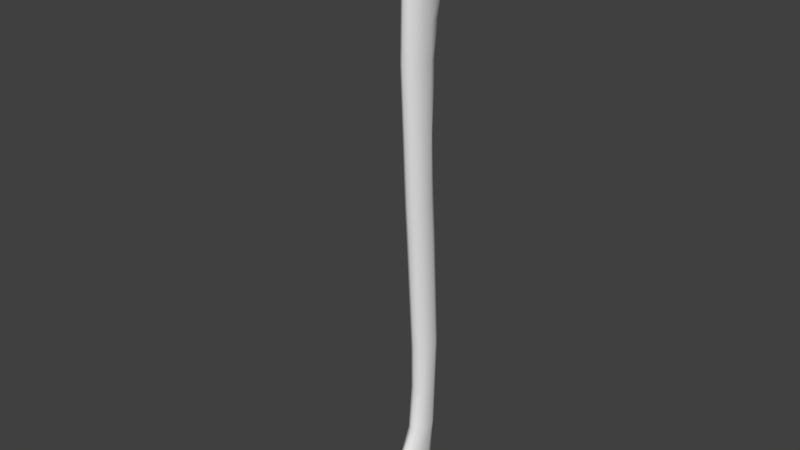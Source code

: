 # Source: Axe.blend  (saved by Blender 2.79.0; exported with 4.5.12 LTS)
import bpy
from mathutils import Matrix  # noqa: F401  (used for matrix-valued properties, if any)

bpy.ops.wm.read_factory_settings(use_empty=True)
scene = bpy.context.scene
scene.name = 'Scene'

# ---- collections
col_collection_1 = bpy.data.collections.new('Collection 1'); scene.collection.children.link(col_collection_1)

# ---- world
world_world = bpy.data.worlds.new('World'); scene.world = world_world
world_world.color = (0.05088, 0.05088, 0.05088)
world_world.use_sun_shadow = False
world_world.sun_shadow_jitter_overblur = 0.0
world_world.cycles.sampling_method = 'MANUAL'

# ---- meshes
me_axe_mesh = bpy.data.meshes.new('axe_mesh')
me_axe_mesh.from_pydata([(2.754e-08, 0.03686, -0.07395), (2.754e-08, 0.0326, -0.0135), (0.01062, 0.03109, -0.07436), (0.01062, 0.02682, -0.01391), (0.01719, 0.01598, -0.07542), (0.01719, 0.01171, -0.01498), (0.01719, -0.002703, -0.07674), (0.01719, -0.006966, -0.01629), (0.01062, -0.01781, -0.07781), (0.01062, -0.02208, -0.01736), (2.596e-08, -0.02359, -0.07821), (2.596e-08, -0.02785, -0.01777), (-0.01062, -0.01781, -0.07781), (-0.01062, -0.02208, -0.01736), (-0.01719, -0.002703, -0.07674), (-0.01719, -0.006966, -0.01629), (-0.01719, 0.01598, -0.07542), (-0.01719, 0.01171, -0.01498), (-0.01062, 0.03109, -0.07436), (-0.01062, 0.02682, -0.01391), (2.765e-08, 0.04896, -0.2933), (0.0103, 0.04336, -0.2934), (0.01667, 0.0287, -0.2935), (0.01667, 0.01059, -0.2936), (0.0103, -0.004069, -0.2937), (2.612e-08, -0.009667, -0.2937), (-0.0103, -0.004069, -0.2937), (-0.01667, 0.01059, -0.2936), (-0.01667, 0.0287, -0.2935), (-0.0103, 0.04336, -0.2934), (2.762e-08, 0.04301, -0.4634), (0.0103, 0.03741, -0.4634), (0.01667, 0.02276, -0.4635), (0.01667, 0.004639, -0.4636), (0.0103, -0.01002, -0.4637), (2.609e-08, -0.01562, -0.4637), (-0.0103, -0.01002, -0.4637), (-0.01667, 0.004639, -0.4636), (-0.01667, 0.02276, -0.4635), (-0.0103, 0.03741, -0.4634), (-0.01667, 0.02573, -0.3785), (-0.01667, 0.007614, -0.3786), (2.61e-08, -0.008269, -0.3787), (0.0103, -0.002671, -0.3787), (0.01667, 0.02573, -0.3785), (0.0103, 0.04039, -0.3784), (-0.0103, 0.04039, -0.3784), (-0.0103, -0.002671, -0.3787), (0.01667, 0.007614, -0.3786), (2.764e-08, 0.04599, -0.3783), (2.762e-08, 0.03654, -0.5358), (0.0103, 0.02997, -0.532), (0.01667, 0.01277, -0.5221), (0.01667, -0.008485, -0.5098), (0.0103, -0.02568, -0.4999), (2.609e-08, -0.03225, -0.4961), (-0.0103, -0.02568, -0.4999), (-0.01667, -0.008485, -0.5098), (-0.01667, 0.01277, -0.5221), (-0.0103, 0.02997, -0.532), (2.762e-08, 0.03606, -0.5543), (0.0103, 0.02949, -0.5505), (0.01667, 0.004116, -0.5371), (0.01667, -0.01714, -0.5248), (0.0103, -0.03434, -0.5149), (2.609e-08, -0.04091, -0.5111), (-0.0103, -0.03434, -0.5149), (-0.01667, -0.01714, -0.5248), (-0.01667, 0.004116, -0.5371), (-0.0103, 0.02949, -0.5505), (2.76e-08, 0.03298, -0.5656), (0.0103, 0.02641, -0.5618), (0.01667, -0.001534, -0.5472), (0.01667, -0.02279, -0.5349), (0.0103, -0.03579, -0.5266), (2.606e-08, -0.04236, -0.5228), (-0.0103, -0.03579, -0.5266), (-0.01667, -0.02279, -0.5349), (-0.01667, -0.001534, -0.5472), (-0.0103, 0.02641, -0.5618), (2.767e-08, 0.007055, -0.5701), (0.0103, 0.003354, -0.568), (0.01667, -0.01239, -0.5597), (0.01667, -0.02437, -0.5528), (0.0103, -0.03169, -0.5481), (2.614e-08, -0.03539, -0.546), (-0.0103, -0.03169, -0.5481), (-0.01667, -0.02437, -0.5528), (-0.01667, -0.01239, -0.5597), (-0.0103, 0.003354, -0.568), (2.754e-08, 0.0305, 0.226), (0.01062, 0.02365, 0.2261), (0.01719, 0.005689, 0.2264), (0.01719, -0.01651, 0.2267), (0.01062, -0.03446, 0.227), (2.596e-08, -0.04132, 0.2271), (-0.01062, -0.03446, 0.227), (-0.01719, -0.01651, 0.2267), (-0.01719, 0.005689, 0.2264), (-0.01062, 0.02365, 0.2261), (2.616e-09, 0.05083, 0.3467), (0.01062, 0.04397, 0.3468), (-0.01719, -0.01478, 0.3474), (-0.01719, 0.007417, 0.3471), (0.01062, -0.03273, 0.3477), (1.035e-09, -0.03959, 0.3478), (0.01719, 0.007417, 0.3471), (-0.01062, 0.04397, 0.3468), (-0.01062, -0.03273, 0.3477), (0.01719, -0.01478, 0.3474), (0.01062, 0.03032, 0.2894), (-0.01719, 0.006553, 0.2867), (1.35e-08, -0.04046, 0.2874), (0.01719, 0.006553, 0.2867), (-0.01062, 0.03032, 0.2894), (-0.01062, -0.0336, 0.2873), (0.01719, -0.01564, 0.2871), (1.508e-08, 0.03718, 0.2893), (-0.01719, -0.01564, 0.2871), (0.01062, -0.0336, 0.2873), (2.596e-08, -0.03459, 0.1047), (-0.01062, -0.02827, 0.1048), (0.01062, -0.02827, 0.1048), (0.01719, -0.01174, 0.1052), (2.754e-08, 0.02719, 0.1063), (0.01062, 0.02088, 0.1061), (0.01719, 0.008701, 0.1057), (-0.01062, 0.02088, 0.1061), (-0.01719, 0.008701, 0.1057), (-0.01719, -0.01174, 0.1052), (-0.0217, 0.04776, 0.3907), (-0.0217, 0.04776, 0.4874), (-0.0217, 0.08313, 0.3915), (-0.0217, 0.07909, 0.4882), (0.0217, 0.04776, 0.3907), (0.0217, 0.04776, 0.4874), (0.0217, 0.08313, 0.3915), (0.0217, 0.07909, 0.4882), (-0.0217, 0.03082, 0.3818), (-0.0217, 0.03082, 0.4874), (0.0217, 0.03082, 0.3818), (0.0217, 0.03082, 0.4874), (-0.0217, 0.006616, 0.377), (-0.0217, 0.006616, 0.4866), (0.0217, 0.006616, 0.377), (0.0217, 0.006616, 0.4866), (-0.0217, -0.03009, 0.3968), (-0.0217, -0.03009, 0.4854), (0.0217, -0.03009, 0.3968), (0.0217, -0.03009, 0.4854), (0.0217, -0.01416, 0.3832), (-0.0217, -0.01416, 0.3832), (-0.0217, -0.01174, 0.486), (0.0217, -0.01174, 0.486), (-1.493e-18, -0.1632, 0.3684), (1.343e-18, -0.1702, 0.4881), (0.0217, -0.05704, 0.4056), (-0.0217, -0.05704, 0.4056), (-0.0217, -0.05679, 0.4843), (0.0217, -0.05679, 0.4843), (0.0217, -0.06989, 0.4026), (-0.0217, -0.06989, 0.4026), (-0.0217, -0.07017, 0.4846), (0.0217, -0.07017, 0.4846), (-0.0217, -0.04277, 0.4033), (-0.0217, -0.04305, 0.4848), (0.0217, -0.04305, 0.4848), (0.0217, -0.04277, 0.4033), (0.0, -0.1573, 0.3584), (0.0, -0.1653, 0.4959), (-0.0217, 0.04776, 0.4399), (-0.0217, 0.08108, 0.4407), (0.0217, 0.08108, 0.4407), (0.0217, 0.04776, 0.4399), (-0.0217, 0.03082, 0.4355), (0.0217, 0.03082, 0.4355), (-0.0217, 0.006616, 0.4327), (0.0217, 0.006616, 0.4327), (-0.0217, -0.03009, 0.4418), (0.0217, -0.03009, 0.4418), (0.0217, -0.01292, 0.4355), (-0.0217, -0.01292, 0.4355), (0.0, -0.1777, 0.4282), (0.0217, -0.05663, 0.4473), (-0.0217, -0.05663, 0.4473), (0.0217, -0.06989, 0.4465), (-0.0217, -0.06989, 0.4465), (-0.0217, -0.04277, 0.4456), (0.0217, -0.04277, 0.4456), (0.01286, -0.1635, 0.4286), (-0.01286, -0.1635, 0.4286), (-0.007418, -0.1471, 0.3636), (-0.004449, -0.1542, 0.4957), (0.004449, -0.1542, 0.4957), (0.007418, -0.1471, 0.3636), (-0.01448, -0.1472, 0.4307), (0.01448, -0.1472, 0.4307), (-0.0217, 0.07714, 0.3914), (-0.0217, 0.07379, 0.4881), (0.0217, 0.07714, 0.3914), (0.0217, 0.07379, 0.4881), (0.0217, 0.07544, 0.4406), (-0.0217, 0.07544, 0.4406), (-0.0217, 0.04776, 0.4825), (-0.0217, 0.03082, 0.4821), (-0.0217, 0.006616, 0.4811), (-0.0217, -0.03009, 0.4809), (-0.0217, -0.01186, 0.4808), (0.0, -0.1734, 0.4765), (-0.0217, -0.05678, 0.4805), (-0.0217, -0.07014, 0.4807), (-0.0217, -0.04302, 0.4808), (-0.006466, -0.1645, 0.4902), (-0.0217, 0.0793, 0.4834), (0.0217, 0.0793, 0.4834), (0.0217, 0.04776, 0.4825), (0.0217, 0.03082, 0.4821), (0.0217, 0.006616, 0.4811), (0.0217, -0.03009, 0.4809), (0.0217, -0.01186, 0.4808), (0.0217, -0.05678, 0.4805), (0.0217, -0.07014, 0.4807), (0.0217, -0.04302, 0.4808), (0.006466, -0.1645, 0.4902), (-0.009645, -0.1535, 0.4891), (0.009645, -0.1535, 0.4891), (0.0217, 0.07396, 0.4832), (-0.0217, 0.07396, 0.4832), (-0.0217, 0.08293, 0.3962), (0.0217, 0.08293, 0.3962), (0.0217, 0.04776, 0.3954), (0.0217, 0.03082, 0.3869), (0.0217, 0.006616, 0.3823), (0.0217, -0.03009, 0.401), (0.0217, -0.01404, 0.3882), (0.0217, -0.057, 0.4096), (0.0217, -0.06989, 0.4068), (0.0217, -0.04277, 0.4073), (0.004756, -0.1573, 0.3651), (-0.0217, 0.04776, 0.3954), (-0.0217, 0.03082, 0.3869), (-0.0217, 0.006616, 0.3823), (-0.0217, -0.03009, 0.401), (-0.0217, -0.01404, 0.3882), (0.0, -0.1682, 0.3801), (-0.004756, -0.1573, 0.3651), (-0.0217, -0.057, 0.4096), (-0.0217, -0.06989, 0.4068), (-0.0217, -0.04277, 0.4073), (0.009609, -0.1471, 0.3699), (-0.009609, -0.1471, 0.3699), (-0.0217, 0.07698, 0.396), (0.0217, 0.07698, 0.396), (-2.557e-08, 0.04999, 0.4819), (0.01062, 0.04313, 0.482), (0.01719, 0.009371, 0.4822), (0.01719, -0.01282, 0.4825), (0.01062, -0.03078, 0.4828), (-2.715e-08, -0.03764, 0.4829), (-0.01062, -0.03078, 0.4828), (-0.01719, -0.01282, 0.4825), (-0.01719, 0.009371, 0.4822), (-0.01062, 0.04313, 0.482), (-9.155e-09, 0.05048, 0.4032), (-0.01062, 0.04362, 0.4033), (0.01062, 0.04362, 0.4033), (0.01719, 0.008233, 0.4035), (0.01719, -0.01396, 0.4038), (0.01062, -0.03192, 0.4041), (-1.073e-08, -0.03878, 0.4042), (-0.01062, -0.03192, 0.4041), (-0.01719, -0.01396, 0.4038), (-0.01719, 0.008233, 0.4035), (5.224e-19, -0.1775, 0.4555), (-2.239e-19, -0.175, 0.4), (-3.668e-08, 0.03628, 0.4943), (-2.776e-08, 0.04694, 0.4882), (-3.124e-08, 0.04259, 0.4925), (0.001132, 0.03555, 0.4944), (0.008535, 0.04145, 0.4882), (0.005513, 0.03904, 0.4925), (0.006474, 0.008194, 0.4945), (0.0148, 0.009131, 0.4886), (0.01141, 0.008761, 0.4929), (0.00647, -0.01047, 0.495), (0.01483, -0.01228, 0.4888), (0.01142, -0.01153, 0.4931), (0.002043, -0.02257, 0.495), (0.008732, -0.02895, 0.489), (0.006003, -0.02634, 0.4933), (-3.35e-08, -0.02389, 0.495), (-2.79e-08, -0.03459, 0.4891), (-2.984e-08, -0.03021, 0.4933), (-0.002043, -0.02257, 0.495), (-0.008733, -0.02895, 0.489), (-0.006003, -0.02634, 0.4933), (-0.00647, -0.01047, 0.495), (-0.01483, -0.01228, 0.4888), (-0.01142, -0.01153, 0.4931), (-0.006474, 0.008194, 0.4945), (-0.0148, 0.009131, 0.4886), (-0.01141, 0.008761, 0.4929), (-0.001132, 0.03555, 0.4944), (-0.008535, 0.04145, 0.4882), (-0.005513, 0.03904, 0.4925)], [], [(0, 1, 3, 2), (2, 3, 5, 4), (4, 5, 7, 6), (6, 7, 9, 8), (8, 9, 11, 10), (10, 11, 13, 12), (12, 13, 15, 14), (14, 15, 17, 16), (121, 120, 95, 96), (16, 17, 19, 18), (18, 19, 1, 0), (6, 8, 24, 23), (41, 40, 38, 37), (0, 2, 21, 20), (4, 6, 23, 22), (2, 4, 22, 21), (18, 0, 20, 29), (16, 18, 29, 28), (14, 16, 28, 27), (12, 14, 27, 26), (10, 12, 26, 25), (8, 10, 25, 24), (31, 32, 52, 51), (43, 42, 35, 34), (45, 44, 32, 31), (40, 46, 39, 38), (42, 47, 36, 35), (44, 48, 33, 32), (46, 49, 30, 39), (47, 41, 37, 36), (48, 43, 34, 33), (49, 45, 31, 30), (20, 21, 45, 49), (23, 24, 43, 48), (26, 27, 41, 47), (29, 20, 49, 46), (22, 23, 48, 44), (25, 26, 47, 42), (28, 29, 46, 40), (21, 22, 44, 45), (24, 25, 42, 43), (27, 28, 40, 41), (55, 56, 66, 65), (38, 39, 59, 58), (35, 36, 56, 55), (32, 33, 53, 52), (39, 30, 50, 59), (36, 37, 57, 56), (33, 34, 54, 53), (30, 31, 51, 50), (37, 38, 58, 57), (34, 35, 55, 54), (62, 63, 73, 72), (52, 53, 63, 62), (59, 50, 60, 69), (56, 57, 67, 66), (53, 54, 64, 63), (50, 51, 61, 60), (57, 58, 68, 67), (54, 55, 65, 64), (51, 52, 62, 61), (58, 59, 69, 68), (76, 77, 87, 86), (69, 60, 70, 79), (66, 67, 77, 76), (63, 64, 74, 73), (60, 61, 71, 70), (67, 68, 78, 77), (64, 65, 75, 74), (61, 62, 72, 71), (68, 69, 79, 78), (65, 66, 76, 75), (80, 81, 82, 83, 84, 85, 86, 87, 88, 89), (73, 74, 84, 83), (70, 71, 81, 80), (77, 78, 88, 87), (74, 75, 85, 84), (71, 72, 82, 81), (78, 79, 89, 88), (75, 76, 86, 85), (72, 73, 83, 82), (79, 70, 80, 89), (120, 122, 94, 95), (122, 123, 93, 94), (125, 124, 90, 91), (123, 126, 92, 93), (126, 125, 91, 92), (124, 127, 99, 90), (127, 128, 98, 99), (128, 129, 97, 98), (129, 121, 96, 97), (119, 116, 109, 104), (118, 115, 108, 102), (117, 114, 107, 100), (116, 113, 106, 109), (115, 112, 105, 108), (114, 111, 103, 107), (113, 110, 101, 106), (112, 119, 104, 105), (111, 118, 102, 103), (110, 117, 100, 101), (91, 90, 117, 110), (98, 97, 118, 111), (95, 94, 119, 112), (92, 91, 110, 113), (99, 98, 111, 114), (96, 95, 112, 115), (93, 92, 113, 116), (90, 99, 114, 117), (97, 96, 115, 118), (94, 93, 116, 119), (15, 13, 121, 129), (17, 15, 129, 128), (19, 17, 128, 127), (1, 19, 127, 124), (5, 3, 125, 126), (7, 5, 126, 123), (3, 1, 124, 125), (9, 7, 123, 122), (11, 9, 122, 120), (13, 11, 120, 121), (227, 198, 133, 213), (213, 133, 137, 214), (226, 200, 135, 215), (135, 131, 139, 141), (197, 199, 134, 130), (200, 198, 131, 135), (141, 139, 143, 145), (215, 135, 141, 216), (239, 130, 138, 240), (130, 134, 140, 138), (151, 150, 148, 146), (216, 141, 145, 217), (138, 140, 144, 142), (240, 138, 142, 241), (243, 151, 146, 242), (153, 152, 147, 149), (219, 153, 149, 218), (217, 145, 153, 219), (145, 143, 152, 153), (241, 142, 151, 243), (142, 144, 150, 151), (245, 154, 244), (223, 155, 208), (222, 166, 159, 220), (166, 165, 158, 159), (248, 164, 157, 246), (164, 167, 156, 157), (220, 159, 163, 221), (159, 158, 162, 163), (246, 157, 161, 247), (157, 156, 160, 161), (146, 148, 167, 164), (242, 146, 164, 248), (149, 147, 165, 166), (218, 149, 166, 222), (225, 193, 169, 223), (193, 192, 169), (250, 191, 168, 245), (191, 194, 168), (224, 195, 190, 212), (249, 196, 189, 238), (233, 179, 188, 237), (206, 178, 187, 211), (209, 184, 186, 210), (235, 183, 185, 236), (211, 187, 184, 209), (237, 188, 183, 235), (238, 189, 274, 244), (212, 190, 182, 273, 208), (205, 176, 181, 207), (232, 177, 180, 234), (234, 180, 179, 233), (207, 181, 178, 206), (204, 174, 176, 205), (231, 175, 177, 232), (203, 170, 174, 204), (230, 173, 175, 231), (252, 201, 173, 230), (228, 171, 172, 229), (251, 202, 171, 228), (236, 185, 196, 249), (210, 186, 195, 224), (161, 160, 194, 191), (247, 161, 191, 250), (163, 162, 192, 193), (221, 163, 193, 225), (239, 170, 202, 251), (229, 172, 201, 252), (137, 133, 198, 200), (132, 136, 199, 197), (214, 137, 200, 226), (203, 131, 198, 227), (170, 203, 227, 202), (172, 214, 226, 201), (185, 221, 225, 196), (162, 210, 224, 192), (131, 203, 204, 139), (139, 204, 205, 143), (152, 207, 206, 147), (143, 205, 207, 152), (169, 212, 155), (165, 211, 209, 158), (158, 209, 210, 162), (147, 206, 211, 165), (192, 224, 212, 169), (196, 225, 223, 189), (179, 218, 222, 188), (183, 220, 221, 185), (188, 222, 220, 183), (189, 223, 208, 273), (177, 217, 219, 180), (180, 219, 218, 179), (175, 216, 217, 177), (173, 215, 216, 175), (201, 226, 215, 173), (171, 213, 214, 172), (202, 227, 213, 171), (136, 229, 252, 199), (130, 239, 251, 197), (186, 247, 250, 195), (160, 236, 249, 194), (197, 251, 228, 132), (132, 228, 229, 136), (199, 252, 230, 134), (134, 230, 231, 140), (140, 231, 232, 144), (150, 234, 233, 148), (144, 232, 234, 150), (168, 238, 154), (167, 237, 235, 156), (156, 235, 236, 160), (148, 233, 237, 167), (194, 249, 238, 168), (195, 250, 245, 190), (178, 242, 248, 187), (184, 246, 247, 186), (187, 248, 246, 184), (190, 245, 244, 274, 182), (176, 241, 243, 181), (181, 243, 242, 178), (174, 240, 241, 176), (170, 239, 240, 174), (278, 275, 302, 299, 296, 293, 290, 287, 284, 281), (256, 255, 282, 285), (257, 256, 285, 288), (258, 257, 288, 291), (259, 258, 291, 294), (260, 259, 294, 297), (261, 260, 297, 300), (262, 261, 300, 303), (254, 253, 276, 279), (255, 254, 279, 282), (105, 104, 268, 269), (103, 102, 271, 272), (101, 100, 263, 265), (104, 109, 267, 268), (102, 108, 270, 271), (109, 106, 266, 267), (108, 105, 269, 270), (107, 103, 272, 264), (100, 107, 264, 263), (106, 101, 265, 266), (273, 182, 189), (274, 189, 182), (155, 223, 169), (155, 212, 208), (154, 238, 244), (154, 245, 168), (275, 278, 280, 277), (277, 280, 279, 276), (278, 281, 283, 280), (280, 283, 282, 279), (281, 284, 286, 283), (283, 286, 285, 282), (284, 287, 289, 286), (286, 289, 288, 285), (287, 290, 292, 289), (289, 292, 291, 288), (290, 293, 295, 292), (292, 295, 294, 291), (293, 296, 298, 295), (295, 298, 297, 294), (296, 299, 301, 298), (298, 301, 300, 297), (299, 302, 304, 301), (301, 304, 303, 300), (302, 275, 277, 304), (304, 277, 276, 303), (253, 262, 303, 276)])
me_axe_mesh.polygons.foreach_set('use_smooth', [True] * 290)
me_axe_mesh.use_remesh_preserve_volume = False
me_axe_mesh.use_remesh_preserve_attributes = False
me_axe_mesh.use_mirror_vertex_groups = False
me_axe_mesh.update()

# ---- objects
ob_axe = bpy.data.objects.new('Axe', me_axe_mesh)

# ---- transforms, parenting, visibility, modifiers, constraints
ob_axe.location = (0.0, 0.0, 0.0)
ob_axe.lineart.crease_threshold = 0.0

# ---- collection membership
col_collection_1.objects.link(ob_axe)

# ---- scene / render settings (as saved in the file)
scene.frame_start = 1; scene.frame_end = 250; scene.frame_set(1)
scene.render.engine = 'BLENDER_EEVEE_NEXT'
scene.render.resolution_percentage = 50
scene.render.dither_intensity = 0.0
scene.cycles.use_denoising = False
scene.cycles.samples = 128
scene.cycles.sampling_pattern = 'TABULATED_SOBOL'
scene.cycles.use_adaptive_sampling = False
scene.cycles.use_light_tree = False
scene.cycles.blur_glossy = 0.0
scene.cycles.sample_clamp_indirect = 0.0
scene.view_settings.view_transform = 'Standard'
bpy.context.view_layer.update()

# ---- added for rendering (the .blend has no active camera and no usable light): camera, sun
cam_auto = bpy.data.cameras.new('AutoCamera')
cam_auto.lens = 50.0
cam_auto.sensor_width = 36.0
cam_auto.clip_end = 1000.0
ob_auto_camera = bpy.data.objects.new('AutoCamera', cam_auto)
scene.collection.objects.link(ob_auto_camera)
ob_auto_camera.location = (1.01614, -1.26666, 0.775792)
ob_auto_camera.rotation_euler = (1.09748, -7.21219e-08, 0.694738)
scene.camera = ob_auto_camera
light_auto_sun = bpy.data.lights.new('AutoSun', 'SUN')
light_auto_sun.energy = 3.0
light_auto_sun.angle = 0.0523599
ob_auto_sun = bpy.data.objects.new('AutoSun', light_auto_sun)
scene.collection.objects.link(ob_auto_sun)
ob_auto_sun.rotation_euler = (0.872665, 0.174533, 0.523599)
bpy.context.view_layer.update()
